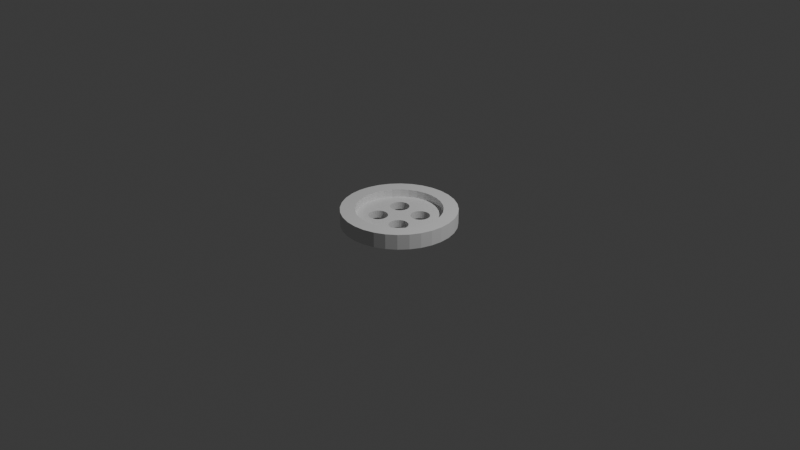 # Source: Ejercicio4_Boton5_.blend  (saved by Blender 4.0.36; exported with 4.5.12 LTS)
import bpy
from mathutils import Matrix  # noqa: F401  (used for matrix-valued properties, if any)

bpy.ops.wm.read_factory_settings(use_empty=True)
scene = bpy.context.scene
scene.name = 'Scene'

# ---- collections
col_collection = bpy.data.collections.new('Collection'); scene.collection.children.link(col_collection)

# ---- world
world_world = bpy.data.worlds.new('World'); scene.world = world_world
world_world.use_nodes = True; world_world.node_tree.nodes.clear()
_N = world_world.node_tree.nodes; _L = world_world.node_tree.links
n0 = _N.new('ShaderNodeOutputWorld'); n0.name = 'World Output'; n0.location = (300, 300)
n1 = _N.new('ShaderNodeBackground'); n1.name = 'Background'; n1.location = (10, 300)
n1.inputs[0].default_value = (0.05088, 0.05088, 0.05088, 1.0)
_L.new(n1.outputs[0], n0.inputs[0])
n0.is_active_output = True
world_world.color = (0.05088, 0.05088, 0.05088)
world_world.use_sun_shadow = False
world_world.sun_shadow_jitter_overblur = 0.0

# ---- cameras
cam_camera = bpy.data.cameras.new('Camera')
cam_camera.clip_end = 100.0
cam_camera.ortho_scale = 7.314

# ---- lights
light_light = bpy.data.lights.new('Light', 'POINT')
light_light.transmission_factor = 0.0
light_light.use_soft_falloff = False
light_light.energy = 1000.0
light_light.shadow_soft_size = 0.1
light_light.shadow_maximum_resolution = 0.006
light_light.use_absolute_resolution = True

# ---- meshes
me_cylinder = bpy.data.meshes.new('Cylinder')
me_cylinder.from_pydata([(0.0, 1.0, -1.0), (0.0, 1.0, 1.0), (0.0, 1.0, 1.0), (0.0, 1.0, 3.0), (0.1951, 0.9808, -1.0), (0.1951, 0.9808, 1.0), (0.1951, 0.9808, 1.0), (0.1951, 0.9808, 3.0), (0.3827, 0.9239, -1.0), (0.3827, 0.9239, 1.0), (0.3827, 0.9239, 1.0), (0.3827, 0.9239, 3.0), (0.5556, 0.8315, -1.0), (0.5556, 0.8315, 1.0), (0.5556, 0.8315, 1.0), (0.5556, 0.8315, 3.0), (0.7071, 0.7071, -1.0), (0.7071, 0.7071, 1.0), (0.7071, 0.7071, 1.0), (0.7071, 0.7071, 3.0), (0.8315, 0.5556, -1.0), (0.8315, 0.5556, 1.0), (0.8315, 0.5556, 1.0), (0.8315, 0.5556, 3.0), (0.9239, 0.3827, -1.0), (0.9239, 0.3827, 1.0), (0.9239, 0.3827, 1.0), (0.9239, 0.3827, 3.0), (0.9808, 0.1951, -1.0), (0.9808, 0.1951, 1.0), (0.9808, 0.1951, 3.0), (0.9808, 0.1951, 1.0), (1.0, 0.0, 1.0), (1.0, 0.0, -1.0), (1.0, 0.0, 1.0), (1.0, 0.0, 3.0), (0.9808, -0.1951, 1.0), (0.9808, -0.1951, -1.0), (0.9808, -0.1951, 1.0), (0.9808, -0.1951, 3.0), (0.9239, -0.3827, -1.0), (0.9239, -0.3827, 1.0), (0.9239, -0.3827, 1.0), (0.9239, -0.3827, 3.0), (0.8315, -0.5556, -1.0), (0.8315, -0.5556, 1.0), (0.8315, -0.5556, 1.0), (0.8315, -0.5556, 3.0), (0.7071, -0.7071, 1.0), (0.7071, -0.7071, -1.0), (0.7071, -0.7071, 1.0), (0.7071, -0.7071, 3.0), (0.5556, -0.8315, -1.0), (0.5556, -0.8315, 1.0), (0.5556, -0.8315, 1.0), (0.5556, -0.8315, 3.0), (0.3827, -0.9239, -1.0), (0.3827, -0.9239, 1.0), (0.3827, -0.9239, 1.0), (0.3827, -0.9239, 3.0), (0.1951, -0.9808, -1.0), (0.1951, -0.9808, 1.0), (0.1951, -0.9808, 1.0), (0.1951, -0.9808, 3.0), (0.0, -1.0, -1.0), (0.0, -1.0, 1.0), (0.0, -1.0, 1.0), (0.0, -1.0, 3.0), (-0.1951, -0.9808, -1.0), (-0.1951, -0.9808, 1.0), (-0.1951, -0.9808, 1.0), (-0.1951, -0.9808, 3.0), (-0.3827, -0.9239, 1.0), (-0.3827, -0.9239, -1.0), (-0.3827, -0.9239, 1.0), (-0.3827, -0.9239, 3.0), (-0.5556, -0.8315, -1.0), (-0.5556, -0.8315, 1.0), (-0.5556, -0.8315, 1.0), (-0.5556, -0.8315, 3.0), (-0.7071, -0.7071, -1.0), (-0.7071, -0.7071, 1.0), (-0.7071, -0.7071, 1.0), (-0.7071, -0.7071, 3.0), (-0.8315, -0.5556, -1.0), (-0.8315, -0.5556, 1.0), (-0.8315, -0.5556, 1.0), (-0.8315, -0.5556, 3.0), (-0.9239, -0.3827, -1.0), (-0.9239, -0.3827, 1.0), (-0.9239, -0.3827, 1.0), (-0.9239, -0.3827, 3.0), (-0.9808, -0.1951, -1.0), (-0.9808, -0.1951, 1.0), (-0.9808, -0.1951, 1.0), (-0.9808, -0.1951, 3.0), (-1.0, 0.0, 1.0), (-1.0, 0.0, -1.0), (-1.0, 0.0, 1.0), (-1.0, 0.0, 3.0), (-0.9808, 0.1951, 1.0), (-0.9808, 0.1951, -1.0), (-0.9808, 0.1951, 1.0), (-0.9808, 0.1951, 3.0), (-0.9239, 0.3827, -1.0), (-0.9239, 0.3827, 1.0), (-0.9239, 0.3827, 1.0), (-0.9239, 0.3827, 3.0), (-0.8315, 0.5556, 1.0), (-0.8315, 0.5556, -1.0), (-0.8315, 0.5556, 3.0), (-0.8315, 0.5556, 1.0), (-0.7071, 0.7071, -1.0), (-0.7071, 0.7071, 1.0), (-0.7071, 0.7071, 3.0), (-0.7071, 0.7071, 1.0), (-0.5556, 0.8315, 1.0), (-0.5556, 0.8315, -1.0), (-0.5556, 0.8315, 1.0), (-0.5556, 0.8315, 3.0), (-0.3827, 0.9239, -1.0), (-0.3827, 0.9239, 1.0), (-0.3827, 0.9239, 1.0), (-0.3827, 0.9239, 3.0), (-0.1951, 0.9808, -1.0), (-0.1951, 0.9808, 1.0), (-0.1951, 0.9808, 1.0), (-0.1951, 0.9808, 3.0), (-0.4167, 0.6236, 3.0), (-0.1463, 0.7356, 3.0), (-0.287, 0.6929, 3.0), (-0.7356, -0.1463, 3.0), (-0.6236, -0.4167, 3.0), (-0.6929, -0.287, 3.0), (0.1463, -0.7356, 3.0), (0.4167, -0.6236, 3.0), (0.287, -0.6929, 3.0), (0.6236, 0.4167, 3.0), (0.7356, 0.1463, 3.0), (0.6929, 0.287, 3.0), (-0.75, 0.0, 3.0), (-0.7356, 0.1463, 3.0), (-0.6236, 0.4167, 3.0), (-0.6929, 0.287, 3.0), (-0.5303, 0.5303, 3.0), (-0.4167, -0.6236, 3.0), (0.287, 0.6929, 3.0), (0.1463, 0.7356, 3.0), (0.0, 0.75, 3.0), (-0.5303, -0.5303, 3.0), (-0.287, -0.6929, 3.0), (-0.1463, -0.7356, 3.0), (0.4167, 0.6236, 3.0), (0.0, -0.75, 3.0), (0.6236, -0.4167, 3.0), (0.5303, -0.5303, 3.0), (0.75, 0.0, 3.0), (0.6929, -0.287, 3.0), (0.7356, -0.1463, 3.0), (0.5303, 0.5303, 3.0), (0.287, 0.6929, 1.0), (0.5303, 0.5303, 1.0), (0.4167, 0.6236, 1.0), (0.5303, -0.5303, 1.0), (0.6929, -0.287, 1.0), (0.6236, -0.4167, 1.0), (-0.5303, -0.5303, 1.0), (-0.287, -0.6929, 1.0), (-0.4167, -0.6236, 1.0), (-0.6929, 0.287, 1.0), (-0.5303, 0.5303, 1.0), (-0.6236, 0.4167, 1.0), (-0.1463, 0.7356, 1.0), (0.0, 0.75, 1.0), (0.287, -0.6929, 1.0), (0.1463, 0.7356, 1.0), (0.6929, 0.287, 1.0), (0.6236, 0.4167, 1.0), (0.75, 0.0, 1.0), (0.7356, -0.1463, 1.0), (0.7356, 0.1463, 1.0), (0.4167, -0.6236, 1.0), (-0.75, 0.0, 1.0), (-0.7356, -0.1463, 1.0), (-0.7356, 0.1463, 1.0), (-0.6236, -0.4167, 1.0), (-0.6929, -0.287, 1.0), (-0.287, 0.6929, 1.0), (-0.4167, 0.6236, 1.0), (0.1463, -0.7356, 1.0), (-0.1463, -0.7356, 1.0), (0.0, -0.75, 1.0), (-0.4167, 0.25, 1.0), (-0.4135, 0.2175, 1.0), (-0.4135, 0.2825, 1.0), (-0.3886, 0.1574, 1.0), (-0.404, 0.3138, 1.0), (-0.404, 0.1862, 1.0), (-0.3886, 0.3426, 1.0), (-0.3426, 0.1114, 1.0), (-0.3679, 0.3679, 1.0), (-0.2825, 0.4135, 1.0), (-0.2825, 0.08654, 1.0), (-0.3138, 0.404, 1.0), (-0.3138, 0.09602, 1.0), (-0.3426, 0.3886, 1.0), (-0.3679, 0.1321, 1.0), (-0.2175, 0.08654, 1.0), (-0.2175, 0.4135, 1.0), (-0.1574, 0.1114, 1.0), (-0.1574, 0.3886, 1.0), (-0.1862, 0.09602, 1.0), (-0.1862, 0.404, 1.0), (-0.1114, 0.1574, 1.0), (-0.1114, 0.3426, 1.0), (-0.08333, 0.25, 1.0), (-0.08654, 0.2825, 1.0), (-0.08654, 0.2175, 1.0), (-0.09602, 0.3138, 1.0), (-0.09602, 0.1862, 1.0), (-0.1321, 0.3679, 1.0), (-0.1321, 0.1321, 1.0), (-0.25, 0.08333, 1.0), (-0.25, 0.4167, 1.0), (-0.1574, 0.3886, -1.0), (-0.1114, 0.3426, -1.0), (-0.1321, 0.3679, -1.0), (-0.08333, 0.25, -1.0), (-0.08654, 0.2175, -1.0), (-0.08654, 0.2825, -1.0), (-0.09602, 0.3138, -1.0), (-0.4167, 0.25, -1.0), (-0.4135, 0.2175, -1.0), (-0.4135, 0.2825, -1.0), (-0.404, 0.1862, -1.0), (-0.3886, 0.1574, -1.0), (-0.404, 0.3138, -1.0), (-0.3679, 0.1321, -1.0), (-0.3679, 0.3679, -1.0), (-0.3138, 0.404, -1.0), (-0.3426, 0.1114, -1.0), (-0.3426, 0.3886, -1.0), (-0.3138, 0.09602, -1.0), (-0.3886, 0.3426, -1.0), (-0.2825, 0.08654, -1.0), (-0.2175, 0.08654, -1.0), (-0.2175, 0.4135, -1.0), (-0.25, 0.08333, -1.0), (-0.25, 0.4167, -1.0), (-0.1574, 0.1114, -1.0), (-0.1114, 0.1574, -1.0), (-0.09602, 0.1862, -1.0), (-0.1321, 0.1321, -1.0), (-0.1862, 0.09602, -1.0), (-0.1862, 0.404, -1.0), (-0.2825, 0.4135, -1.0), (0.2825, -0.4135, 1.0), (0.3138, -0.404, 1.0), (0.08333, -0.25, 1.0), (0.08654, -0.2825, 1.0), (0.08654, -0.2175, 1.0), (0.1114, -0.3426, 1.0), (0.09602, -0.1862, 1.0), (0.09602, -0.3138, 1.0), (0.1114, -0.1574, 1.0), (0.1574, -0.3886, 1.0), (0.1321, -0.1321, 1.0), (0.2175, -0.4135, 1.0), (0.1862, -0.09602, 1.0), (0.1862, -0.404, 1.0), (0.1574, -0.1114, 1.0), (0.1321, -0.3679, 1.0), (0.2175, -0.08654, 1.0), (0.2825, -0.08654, 1.0), (0.25, -0.08333, 1.0), (0.3426, -0.3886, 1.0), (0.3426, -0.1114, 1.0), (0.3138, -0.09602, 1.0), (0.3886, -0.3426, 1.0), (0.3886, -0.1574, 1.0), (0.4167, -0.25, 1.0), (0.4135, -0.2825, 1.0), (0.4135, -0.2175, 1.0), (0.404, -0.3138, 1.0), (0.404, -0.1862, 1.0), (0.3679, -0.3679, 1.0), (0.3679, -0.1321, 1.0), (0.25, -0.4167, 1.0), (0.08333, -0.25, -1.0), (0.08654, -0.2825, -1.0), (0.08654, -0.2175, -1.0), (0.1114, -0.3426, -1.0), (0.1114, -0.1574, -1.0), (0.09602, -0.3138, -1.0), (0.09602, -0.1862, -1.0), (0.1574, -0.3886, -1.0), (0.1574, -0.1114, -1.0), (0.1862, -0.09602, -1.0), (0.2175, -0.4135, -1.0), (0.2175, -0.08654, -1.0), (0.1862, -0.404, -1.0), (0.1321, -0.1321, -1.0), (0.1321, -0.3679, -1.0), (0.2825, -0.4135, -1.0), (0.2825, -0.08654, -1.0), (0.3426, -0.3886, -1.0), (0.3426, -0.1114, -1.0), (0.3138, -0.404, -1.0), (0.3138, -0.09602, -1.0), (0.3886, -0.3426, -1.0), (0.3886, -0.1574, -1.0), (0.4167, -0.25, -1.0), (0.4135, -0.2175, -1.0), (0.4135, -0.2825, -1.0), (0.404, -0.1862, -1.0), (0.404, -0.3138, -1.0), (0.3679, -0.1321, -1.0), (0.3679, -0.3679, -1.0), (0.25, -0.4167, -1.0), (0.25, -0.08333, -1.0), (-0.4135, -0.2825, 1.0), (-0.4167, -0.25, 1.0), (-0.404, -0.3138, 1.0), (-0.4135, -0.2175, 1.0), (-0.404, -0.1862, 1.0), (-0.3886, -0.3426, 1.0), (-0.3886, -0.1574, 1.0), (-0.3679, -0.3679, 1.0), (-0.3679, -0.1321, 1.0), (-0.3426, -0.3886, 1.0), (-0.3426, -0.1114, 1.0), (-0.3138, -0.404, 1.0), (-0.2825, -0.4135, 1.0), (-0.2825, -0.08654, 1.0), (-0.2975, -0.09109, 1.0), (-0.2175, -0.4135, 1.0), (-0.25, -0.4167, 1.0), (-0.25, -0.08333, 1.0), (-0.3138, -0.09602, 1.0), (-0.2175, -0.08654, 1.0), (-0.1862, -0.09602, 1.0), (-0.1321, -0.3679, 1.0), (-0.1321, -0.1321, 1.0), (-0.1574, -0.3886, 1.0), (-0.1574, -0.1114, 1.0), (-0.09602, -0.3138, 1.0), (-0.09147, -0.2988, 1.0), (-0.08333, -0.25, 1.0), (-0.08654, -0.2825, 1.0), (-0.08654, -0.2175, 1.0), (-0.1114, -0.3426, 1.0), (-0.09602, -0.1862, 1.0), (-0.1114, -0.1574, 1.0), (-0.1862, -0.404, 1.0), (-0.4167, -0.25, -1.0), (-0.4135, -0.2825, -1.0), (-0.4135, -0.2175, -1.0), (-0.404, -0.3138, -1.0), (-0.404, -0.1862, -1.0), (-0.3886, -0.3426, -1.0), (-0.3679, -0.3679, -1.0), (-0.3679, -0.1321, -1.0), (-0.3426, -0.1114, -1.0), (-0.2825, -0.08654, -1.0), (-0.3138, -0.09602, -1.0), (-0.3886, -0.1574, -1.0), (-0.1862, -0.09602, -1.0), (-0.2175, -0.08654, -1.0), (-0.1321, -0.3679, -1.0), (-0.1321, -0.1321, -1.0), (-0.1574, -0.1114, -1.0), (-0.09602, -0.1862, -1.0), (-0.08333, -0.25, -1.0), (-0.08654, -0.2825, -1.0), (-0.09109, -0.2975, -1.0), (-0.08654, -0.2175, -1.0), (-0.1114, -0.3426, -1.0), (-0.09602, -0.3138, -1.0), (-0.1114, -0.1574, -1.0), (-0.25, -0.08333, -1.0), (-0.3426, -0.3886, -1.0), (-0.2825, -0.4135, -1.0), (-0.3138, -0.404, -1.0), (-0.2175, -0.4135, -1.0), (-0.1574, -0.3886, -1.0), (-0.1862, -0.404, -1.0), (-0.25, -0.4167, -1.0), (0.1862, 0.404, 1.0), (0.1574, 0.3886, 1.0), (0.25, 0.4167, 1.0), (0.2825, 0.4135, 1.0), (0.2175, 0.4135, 1.0), (0.1114, 0.3426, 1.0), (0.1321, 0.3679, 1.0), (0.3138, 0.404, 1.0), (0.08333, 0.25, 1.0), (0.08451, 0.238, 1.0), (0.08654, 0.2825, 1.0), (0.085, 0.2669, 1.0), (0.09602, 0.3138, 1.0), (0.3679, 0.3679, 1.0), (0.3426, 0.3886, 1.0), (0.404, 0.1862, 1.0), (0.4167, 0.25, 1.0), (0.4135, 0.2175, 1.0), (0.4135, 0.2825, 1.0), (0.404, 0.3138, 1.0), (0.3886, 0.3426, 1.0), (0.08654, 0.2175, 1.0), (0.3886, 0.1574, 1.0), (0.09602, 0.1862, 1.0), (0.3679, 0.1321, 1.0), (0.1114, 0.1574, 1.0), (0.1321, 0.1321, 1.0), (0.3426, 0.1114, 1.0), (0.1574, 0.1114, 1.0), (0.2175, 0.08654, 1.0), (0.1862, 0.09602, 1.0), (0.2825, 0.08654, 1.0), (0.3138, 0.09602, 1.0), (0.25, 0.08333, 1.0), (0.1321, 0.3679, -1.0), (0.1574, 0.3886, -1.0), (0.1862, 0.404, -1.0), (0.2175, 0.4135, -1.0), (0.25, 0.4167, -1.0), (0.3138, 0.09602, -1.0), (0.3138, 0.404, -1.0), (0.2825, 0.08654, -1.0), (0.2825, 0.4135, -1.0), (0.3886, 0.3426, -1.0), (0.3679, 0.1321, -1.0), (0.3679, 0.3679, -1.0), (0.404, 0.1862, -1.0), (0.4167, 0.25, -1.0), (0.4135, 0.2175, -1.0), (0.4135, 0.2825, -1.0), (0.404, 0.3138, -1.0), (0.3426, 0.1114, -1.0), (0.3886, 0.1574, -1.0), (0.3426, 0.3886, -1.0), (0.2644, 0.08475, -1.0), (0.08654, 0.2175, -1.0), (0.08333, 0.25, -1.0), (0.08654, 0.2825, -1.0), (0.09602, 0.1862, -1.0), (0.09602, 0.3138, -1.0), (0.09109, 0.2975, -1.0), (0.1114, 0.1574, -1.0), (0.1321, 0.1321, -1.0), (0.1862, 0.09602, -1.0), (0.25, 0.08333, -1.0), (0.2175, 0.08654, -1.0), (0.1574, 0.1114, -1.0), (0.1114, 0.3426, -1.0)], [], [(0, 2, 6, 4), (4, 6, 10, 8), (8, 10, 14, 12), (12, 14, 18, 16), (16, 18, 22, 20), (20, 22, 26, 24), (24, 26, 31, 28), (28, 31, 34, 33), (33, 34, 38, 37), (37, 38, 42, 40), (40, 42, 46, 44), (44, 46, 50, 49), (49, 50, 54, 52), (52, 54, 58, 56), (56, 58, 62, 60), (60, 62, 66, 64), (64, 66, 70, 68), (68, 70, 74, 73), (73, 74, 78, 76), (76, 78, 82, 80), (80, 82, 86, 84), (84, 86, 90, 88), (88, 90, 94, 92), (92, 94, 98, 97), (97, 98, 102, 101), (101, 102, 106, 104), (104, 106, 111, 109), (109, 111, 115, 112), (112, 115, 118, 117), (117, 118, 122, 120), (126, 122, 118, 115, 200, 205, 203, 201, 223, 208, 212, 210, 220, 214, 218, 18, 14, 10, 6, 2), (216, 215, 396, 395, 398), (396, 215, 217, 219, 213, 221, 266, 270, 268, 272, 274, 273, 277, 276, 286, 279, 284, 282, 280, 38, 34, 31, 26, 22, 18, 218, 216, 398, 397, 399, 392, 393, 388, 387, 391, 389, 390, 394, 401, 400, 407, 406, 405, 403, 404, 402, 409, 411, 414, 419, 418, 420, 416, 417, 415, 413, 412, 410, 408), (338, 334, 206, 195, 197, 193, 192, 194, 196, 198, 200, 115, 111, 106, 102, 98, 94, 90, 86, 82, 78, 74, 70, 66, 62, 58, 54, 50, 46, 42, 38, 280, 281, 283, 278, 285, 275, 257, 256, 287, 267, 269, 265, 271, 346, 345, 350, 341, 343, 353, 335, 336, 332, 331, 329, 327, 325, 322, 320, 321, 323, 324, 326, 328, 330), (346, 271, 261, 263, 259, 258, 260, 262, 264, 266, 221, 209, 211, 207, 222, 202, 204, 199, 206, 334, 333, 337, 339, 340, 344, 342, 352, 351, 349, 347, 348), (120, 122, 126, 124), (124, 126, 2, 0), (379, 363, 240, 242, 244, 247, 245, 253, 249, 252, 250, 251, 228, 227, 229, 230, 225, 226, 447, 444, 443, 442, 445, 448, 449, 453, 450, 452, 451, 441, 316, 306, 308, 304, 319, 299, 297, 296, 301, 292, 294, 290, 288, 289, 293, 291, 302, 374, 373, 372, 375, 371, 378, 369, 370, 366, 367), (447, 226, 224, 254, 246, 248, 255, 120, 124, 0, 4, 8, 12, 16, 20, 24, 28, 33, 37, 311, 312, 314, 310, 316, 441, 428, 426, 438, 431, 439, 433, 435, 434, 436, 437, 430, 432, 440, 427, 429, 425, 424, 423, 422, 421, 454, 446), (374, 302, 295, 68, 73, 76, 80, 84, 88, 237, 240, 363, 364, 362, 361, 365, 358, 356, 354, 355, 357, 359, 360, 380, 382, 381, 386, 383, 385, 384, 368, 376, 377), (313, 311, 37, 40, 44, 49, 52, 56, 60, 64, 68, 295, 300, 298, 318, 303, 307, 305, 317, 309, 315), (235, 237, 88, 92, 97, 101, 104, 109, 112, 117, 120, 255, 239, 241, 238, 243, 236, 233, 231, 232, 234), (1, 3, 7, 5), (5, 7, 11, 9), (9, 11, 15, 13), (13, 15, 19, 17), (17, 19, 23, 21), (21, 23, 27, 25), (25, 27, 30, 29), (29, 30, 35, 32), (32, 35, 39, 36), (36, 39, 43, 41), (41, 43, 47, 45), (45, 47, 51, 48), (48, 51, 55, 53), (53, 55, 59, 57), (57, 59, 63, 61), (61, 63, 67, 65), (65, 67, 71, 69), (69, 71, 75, 72), (72, 75, 79, 77), (77, 79, 83, 81), (81, 83, 87, 85), (85, 87, 91, 89), (89, 91, 95, 93), (93, 95, 99, 96), (96, 99, 103, 100), (100, 103, 107, 105), (105, 107, 110, 108), (108, 110, 114, 113), (113, 114, 119, 116), (116, 119, 123, 121), (147, 146, 11, 7, 3, 127, 123, 119, 114, 110, 107, 103, 99, 95, 91, 87, 83, 79, 75, 71, 67, 63, 59, 55, 51, 47, 43, 157, 154, 155, 135, 136, 134, 153, 151, 150, 145, 149, 132, 133, 131, 140, 141, 143, 142, 144, 128, 130, 129, 148), (158, 157, 43, 39, 35, 30, 27, 23, 19, 15, 11, 146, 152, 159, 137, 139, 138, 156), (121, 123, 127, 125), (125, 127, 3, 1), (182, 183, 93, 96, 100, 105, 108, 113, 116, 121, 125, 1, 5, 9, 13, 17, 21, 25, 29, 32, 36, 41, 45, 48, 53, 57, 61, 189, 174, 181, 163, 165, 164, 179, 178, 180, 176, 177, 161, 162, 160, 175, 173, 172, 187, 188, 170, 171, 169, 184), (191, 189, 61, 65, 69, 72, 77, 81, 85, 89, 93, 183, 186, 185, 166, 168, 167, 190), (175, 147, 148, 173), (160, 146, 147, 175), (162, 152, 146, 160), (161, 159, 152, 162), (137, 159, 161, 177), (139, 137, 177, 176), (138, 139, 176, 180), (156, 138, 180, 178), (158, 156, 178, 179), (157, 158, 179, 164), (154, 157, 164, 165), (155, 154, 165, 163), (135, 155, 163, 181), (136, 135, 181, 174), (134, 136, 174, 189), (153, 134, 189, 191), (151, 153, 191, 190), (150, 151, 190, 167), (145, 150, 167, 168), (149, 145, 168, 166), (185, 132, 149, 166), (186, 133, 132, 185), (183, 131, 133, 186), (182, 140, 131, 183), (184, 141, 140, 182), (169, 143, 141, 184), (171, 142, 143, 169), (170, 144, 142, 171), (188, 128, 144, 170), (187, 130, 128, 188), (172, 129, 130, 187), (173, 148, 129, 172), (246, 208, 223, 248), (254, 212, 208, 246), (224, 210, 212, 254), (226, 220, 210, 224), (214, 220, 226, 225), (218, 214, 225, 230), (216, 218, 230, 229), (215, 216, 229, 227), (217, 215, 227, 228), (219, 217, 228, 251), (213, 219, 251, 250), (221, 213, 250, 252), (209, 221, 252, 249), (211, 209, 249, 253), (207, 211, 253, 245), (222, 207, 245, 247), (202, 222, 247, 244), (204, 202, 244, 242), (199, 204, 242, 240), (206, 199, 240, 237), (235, 195, 206, 237), (234, 197, 195, 235), (232, 193, 197, 234), (231, 192, 193, 232), (233, 194, 192, 231), (236, 196, 194, 233), (243, 198, 196, 236), (238, 200, 198, 243), (241, 205, 200, 238), (239, 203, 205, 241), (255, 201, 203, 239), (248, 223, 201, 255), (304, 273, 274, 319), (308, 277, 273, 304), (306, 276, 277, 308), (316, 286, 276, 306), (279, 286, 316, 310), (284, 279, 310, 314), (282, 284, 314, 312), (280, 282, 312, 311), (281, 280, 311, 313), (283, 281, 313, 315), (278, 283, 315, 309), (285, 278, 309, 317), (275, 285, 317, 305), (257, 275, 305, 307), (256, 257, 307, 303), (287, 256, 303, 318), (267, 287, 318, 298), (269, 267, 298, 300), (265, 269, 300, 295), (271, 265, 295, 302), (291, 261, 271, 302), (293, 263, 261, 291), (289, 259, 263, 293), (288, 258, 259, 289), (290, 260, 258, 288), (294, 262, 260, 290), (292, 264, 262, 294), (301, 266, 264, 292), (296, 270, 266, 301), (297, 268, 270, 296), (299, 272, 268, 297), (319, 274, 272, 299), (367, 339, 337, 379), (366, 340, 339, 367), (370, 344, 340, 366), (369, 342, 344, 370), (352, 342, 369, 378), (351, 352, 378, 371), (349, 351, 371, 375), (347, 349, 375, 372), (348, 347, 372, 373), (377, 345, 346, 348, 373, 374), (350, 345, 377, 376), (341, 350, 376, 368), (343, 341, 368, 384), (353, 343, 384, 385), (335, 353, 385, 383), (336, 335, 383, 386), (332, 336, 386, 381), (331, 332, 381, 382), (329, 331, 382, 380), (327, 329, 380, 360), (359, 325, 327, 360), (357, 322, 325, 359), (355, 320, 322, 357), (354, 321, 320, 355), (356, 323, 321, 354), (358, 324, 323, 356), (365, 326, 324, 358), (361, 328, 326, 365), (362, 330, 328, 361), (364, 338, 330, 362), (364, 363, 333, 334, 338), (379, 337, 333, 363), (429, 390, 389, 425), (427, 394, 390, 429), (440, 401, 394, 427), (432, 400, 401, 440), (407, 400, 432, 430), (406, 407, 430, 437), (405, 406, 437, 436), (403, 405, 436, 434), (404, 403, 434, 435), (402, 404, 435, 433), (409, 402, 433, 439), (411, 409, 439, 431), (414, 411, 431, 438), (419, 414, 438, 426), (418, 419, 426, 428), (451, 420, 418, 428, 441), (416, 420, 451, 452), (417, 416, 452, 450), (415, 417, 450, 453), (413, 415, 453, 449), (448, 412, 413, 449), (445, 410, 412, 448), (442, 408, 410, 445), (443, 395, 396, 408, 442), (444, 397, 398, 395, 443), (446, 399, 397, 444, 447), (454, 392, 399, 446), (421, 393, 392, 454), (422, 388, 393, 421), (423, 387, 388, 422), (424, 391, 387, 423), (425, 389, 391, 424)])
me_cylinder.polygons.foreach_set('material_index', [0, 0, 0, 0, 0, 0, 0, 0, 0, 0, 0, 0, 0, 0, 0, 0, 0, 0, 0, 0, 0, 0, 0, 0, 0, 0, 0, 0, 0, 0, 0, 0, 0, 0, 0, 0, 0, 0, 0, 0, 0, 0, 1, 1, 1, 1, 1, 1, 1, 1, 1, 1, 1, 1, 1, 1, 1, 1, 1, 1, 1, 1, 1, 1, 1, 1, 1, 1, 1, 1, 1, 1, 1, 1, 1, 1, 1, 1, 1, 1, 1, 1, 1, 1, 1, 1, 1, 1, 1, 1, 1, 1, 1, 1, 1, 1, 1, 1, 1, 1, 1, 1, 1, 1, 1, 1, 1, 1, 1, 1, 0, 0, 0, 0, 0, 0, 0, 0, 0, 0, 0, 0, 0, 0, 0, 0, 0, 0, 0, 0, 0, 0, 0, 0, 0, 0, 0, 0, 0, 0, 0, 0, 0, 0, 0, 0, 0, 0, 0, 0, 0, 0, 0, 0, 0, 0, 0, 0, 0, 0, 0, 0, 0, 0, 0, 0, 0, 0, 0, 0, 0, 0, 0, 0, 0, 0, 0, 0, 0, 0, 0, 0, 0, 0, 0, 0, 0, 0, 0, 0, 0, 0, 0, 0, 0, 0, 0, 0, 0, 0, 0, 0, 0, 0, 0, 0, 0, 0, 0, 0, 0, 0, 0, 0, 0, 0, 0, 0, 0, 0, 0, 0, 0, 0, 0, 0, 0, 0, 0, 0, 0, 0, 0, 0, 0, 0, 0, 0])
_uv = me_cylinder.uv_layers.new(name='UVMap')
_uv.uv.foreach_set('vector', [1.0, 0.5, 1.0, 1.0, 0.9688, 1.0, 0.9688, 0.5, 0.9688, 0.5, 0.9688, 1.0, 0.9375, 1.0, 0.9375, 0.5, 0.9375, 0.5, 0.9375, 1.0, 0.9062, 1.0, 0.9062, 0.5, 0.9062, 0.5, 0.9062, 1.0, 0.875, 1.0, 0.875, 0.5, 0.875, 0.5, 0.875, 1.0, 0.8438, 1.0, 0.8438, 0.5, 0.8438, 0.5, 0.8438, 1.0, 0.8125, 1.0, 0.8125, 0.5, 0.8125, 0.5, 0.8125, 1.0, 0.7812, 1.0, 0.7812, 0.5, 0.7812, 0.5, 0.7812, 1.0, 0.75, 1.0, 0.75, 0.5, 0.75, 0.5, 0.75, 1.0, 0.7188, 1.0, 0.7188, 0.5, 0.7188, 0.5, 0.7188, 1.0, 0.6875, 1.0, 0.6875, 0.5, 0.6875, 0.5, 0.6875, 1.0, 0.6562, 1.0, 0.6562, 0.5, 0.6562, 0.5, 0.6562, 1.0, 0.625, 1.0, 0.625, 0.5, 0.625, 0.5, 0.625, 1.0, 0.5938, 1.0, 0.5938, 0.5, 0.5938, 0.5, 0.5938, 1.0, 0.5625, 1.0, 0.5625, 0.5, 0.5625, 0.5, 0.5625, 1.0, 0.5312, 1.0, 0.5312, 0.5, 0.5312, 0.5, 0.5312, 1.0, 0.5, 1.0, 0.5, 0.5, 0.5, 0.5, 0.5, 1.0, 0.4688, 1.0, 0.4688, 0.5, 0.4688, 0.5, 0.4688, 1.0, 0.4375, 1.0, 0.4375, 0.5, 0.4375, 0.5, 0.4375, 1.0, 0.4062, 1.0, 0.4062, 0.5, 0.4062, 0.5, 0.4062, 1.0, 0.375, 1.0, 0.375, 0.5, 0.375, 0.5, 0.375, 1.0, 0.3438, 1.0, 0.3438, 0.5, 0.3438, 0.5, 0.3438, 1.0, 0.3125, 1.0, 0.3125, 0.5, 0.3125, 0.5, 0.3125, 1.0, 0.2812, 1.0, 0.2812, 0.5, 0.2812, 0.5, 0.2812, 1.0, 0.25, 1.0, 0.25, 0.5, 0.25, 0.5, 0.25, 1.0, 0.2188, 1.0, 0.2188, 0.5, 0.2188, 0.5, 0.2188, 1.0, 0.1875, 1.0, 0.1875, 0.5, 0.1875, 0.5, 0.1875, 1.0, 0.1562, 1.0, 0.1562, 0.5, 0.1562, 0.5, 0.1562, 1.0, 0.125, 1.0, 0.125, 0.5, 0.125, 0.5, 0.125, 1.0, 0.09375, 1.0, 0.09375, 0.5, 0.09375, 0.5, 0.09375, 1.0, 0.0625, 1.0, 0.0625, 0.5, 0.2032, 0.4854, 0.1582, 0.4717, 0.1167, 0.4496, 0.08029, 0.4197, 0.1617, 0.3383, 0.1678, 0.3433, 0.1747, 0.347, 0.1822, 0.3492, 0.19, 0.35, 0.1978, 0.3492, 0.2053, 0.347, 0.2122, 0.3433, 0.2183, 0.3383, 0.2233, 0.3322, 0.227, 0.3253, 0.4197, 0.4197, 0.3833, 0.4496, 0.3418, 0.4717, 0.2968, 0.4854, 0.25, 0.49, 0.2292, 0.3178, 0.23, 0.31, 0.2703, 0.3071, 0.27, 0.31, 0.2704, 0.3141, 0.2703, 0.3071, 0.23, 0.31, 0.2292, 0.3022, 0.227, 0.2947, 0.2233, 0.2878, 0.2183, 0.2817, 0.2817, 0.2183, 0.2878, 0.2233, 0.2947, 0.227, 0.3022, 0.2292, 0.31, 0.23, 0.3178, 0.2292, 0.3253, 0.227, 0.3322, 0.2233, 0.3383, 0.2183, 0.3433, 0.2122, 0.347, 0.2053, 0.3492, 0.1978, 0.35, 0.19, 0.4854, 0.2032, 0.49, 0.25, 0.4854, 0.2968, 0.4717, 0.3418, 0.4496, 0.3833, 0.4197, 0.4197, 0.227, 0.3253, 0.2292, 0.3178, 0.2704, 0.3141, 0.2708, 0.3178, 0.273, 0.3253, 0.2767, 0.3322, 0.2817, 0.3383, 0.2878, 0.3433, 0.2947, 0.347, 0.3022, 0.3492, 0.31, 0.35, 0.3178, 0.3492, 0.3253, 0.347, 0.3322, 0.3433, 0.3383, 0.3383, 0.3433, 0.3322, 0.347, 0.3253, 0.3492, 0.3178, 0.35, 0.31, 0.3492, 0.3022, 0.347, 0.2947, 0.3433, 0.2878, 0.3383, 0.2817, 0.3322, 0.2767, 0.3253, 0.273, 0.3178, 0.2708, 0.31, 0.27, 0.3022, 0.2708, 0.2947, 0.273, 0.2878, 0.2767, 0.2817, 0.2817, 0.2767, 0.2878, 0.273, 0.2947, 0.2708, 0.3022, 0.1747, 0.227, 0.1786, 0.2281, 0.1617, 0.2817, 0.1567, 0.2878, 0.153, 0.2947, 0.1508, 0.3022, 0.15, 0.31, 0.1508, 0.3178, 0.153, 0.3253, 0.1567, 0.3322, 0.1617, 0.3383, 0.08029, 0.4197, 0.05045, 0.3833, 0.02827, 0.3418, 0.01461, 0.2968, 0.01, 0.25, 0.01461, 0.2032, 0.02827, 0.1582, 0.05045, 0.1167, 0.08029, 0.08029, 0.1167, 0.05045, 0.1582, 0.02827, 0.2032, 0.01461, 0.25, 0.01, 0.2968, 0.01461, 0.3418, 0.02827, 0.3833, 0.05045, 0.4197, 0.08029, 0.4496, 0.1167, 0.4717, 0.1582, 0.4854, 0.2032, 0.35, 0.19, 0.3492, 0.1822, 0.347, 0.1747, 0.3433, 0.1678, 0.3383, 0.1617, 0.3322, 0.1567, 0.3253, 0.153, 0.3178, 0.1508, 0.31, 0.15, 0.3022, 0.1508, 0.2947, 0.153, 0.2878, 0.1567, 0.2817, 0.1617, 0.228, 0.1783, 0.227, 0.1747, 0.2233, 0.1678, 0.2183, 0.1617, 0.2122, 0.1567, 0.2053, 0.153, 0.1978, 0.1508, 0.19, 0.15, 0.1822, 0.1508, 0.1747, 0.153, 0.1678, 0.1567, 0.1617, 0.1617, 0.1567, 0.1678, 0.153, 0.1747, 0.1508, 0.1822, 0.15, 0.19, 0.1508, 0.1978, 0.153, 0.2053, 0.1567, 0.2122, 0.1617, 0.2183, 0.1678, 0.2233, 0.228, 0.1783, 0.2817, 0.1617, 0.2767, 0.1678, 0.273, 0.1747, 0.2708, 0.1822, 0.27, 0.19, 0.2708, 0.1978, 0.273, 0.2053, 0.2767, 0.2122, 0.2817, 0.2183, 0.2183, 0.2817, 0.2122, 0.2767, 0.2053, 0.273, 0.1978, 0.2708, 0.19, 0.27, 0.1822, 0.2708, 0.1747, 0.273, 0.1678, 0.2767, 0.1617, 0.2817, 0.1786, 0.2281, 0.1822, 0.2292, 0.19, 0.23, 0.1978, 0.2292, 0.2053, 0.227, 0.2122, 0.2233, 0.2183, 0.2183, 0.2233, 0.2122, 0.227, 0.2053, 0.2292, 0.1978, 0.23, 0.19, 0.2292, 0.1822, 0.0625, 0.5, 0.0625, 1.0, 0.03125, 1.0, 0.03125, 0.5, 0.03125, 0.5, 0.03125, 1.0, 0.0, 1.0, 0.0, 0.5, 0.69, 0.23, 0.6822, 0.2292, 0.6678, 0.2767, 0.6747, 0.273, 0.6822, 0.2708, 0.69, 0.27, 0.6978, 0.2708, 0.7053, 0.273, 0.7122, 0.2767, 0.7183, 0.2817, 0.7233, 0.2878, 0.727, 0.2947, 0.7292, 0.3022, 0.73, 0.31, 0.7292, 0.3178, 0.727, 0.3253, 0.7233, 0.3322, 0.7183, 0.3383, 0.7719, 0.3214, 0.7708, 0.3178, 0.77, 0.31, 0.7708, 0.3022, 0.773, 0.2947, 0.7767, 0.2878, 0.7817, 0.2817, 0.7878, 0.2767, 0.7947, 0.273, 0.8022, 0.2708, 0.81, 0.27, 0.8135, 0.2703, 0.8383, 0.2183, 0.8322, 0.2233, 0.8253, 0.227, 0.8178, 0.2292, 0.81, 0.23, 0.8022, 0.2292, 0.7947, 0.227, 0.7878, 0.2233, 0.7817, 0.2183, 0.7767, 0.2122, 0.773, 0.2053, 0.7708, 0.1978, 0.77, 0.19, 0.7708, 0.1822, 0.773, 0.1747, 0.7767, 0.1678, 0.7817, 0.1617, 0.7281, 0.1786, 0.7292, 0.1822, 0.73, 0.19, 0.7292, 0.1978, 0.727, 0.2053, 0.7233, 0.2122, 0.7183, 0.2183, 0.7122, 0.2233, 0.7053, 0.227, 0.6978, 0.2292, 0.7719, 0.3214, 0.7183, 0.3383, 0.7122, 0.3433, 0.7053, 0.347, 0.6978, 0.3492, 0.69, 0.35, 0.6822, 0.3492, 0.6582, 0.4717, 0.7032, 0.4854, 0.75, 0.49, 0.7968, 0.4854, 0.8418, 0.4717, 0.8833, 0.4496, 0.9197, 0.4197, 0.9496, 0.3833, 0.9717, 0.3418, 0.9854, 0.2968, 0.99, 0.25, 0.9854, 0.2032, 0.85, 0.19, 0.8492, 0.1978, 0.847, 0.2053, 0.8433, 0.2122, 0.8383, 0.2183, 0.8135, 0.2703, 0.8178, 0.2708, 0.8253, 0.273, 0.8322, 0.2767, 0.8383, 0.2817, 0.8433, 0.2878, 0.847, 0.2947, 0.8492, 0.3022, 0.85, 0.31, 0.8492, 0.3178, 0.847, 0.3253, 0.8433, 0.3322, 0.8383, 0.3383, 0.8322, 0.3433, 0.8253, 0.347, 0.8178, 0.3492, 0.81, 0.35, 0.8022, 0.3492, 0.7947, 0.347, 0.7878, 0.3433, 0.7817, 0.3383, 0.7767, 0.3322, 0.773, 0.3253, 0.7281, 0.1786, 0.7817, 0.1617, 0.7878, 0.1567, 0.7032, 0.01461, 0.6582, 0.02827, 0.6167, 0.05045, 0.5803, 0.08029, 0.5504, 0.1167, 0.5283, 0.1582, 0.6617, 0.2817, 0.6678, 0.2767, 0.6822, 0.2292, 0.6747, 0.227, 0.6678, 0.2233, 0.6617, 0.2183, 0.6567, 0.2122, 0.653, 0.2053, 0.6508, 0.1978, 0.65, 0.19, 0.6508, 0.1822, 0.653, 0.1747, 0.6567, 0.1678, 0.6617, 0.1617, 0.6678, 0.1567, 0.6747, 0.153, 0.6822, 0.1508, 0.69, 0.15, 0.6978, 0.1508, 0.7053, 0.153, 0.7122, 0.1567, 0.7183, 0.1617, 0.7233, 0.1678, 0.727, 0.1747, 0.8492, 0.1822, 0.85, 0.19, 0.9854, 0.2032, 0.9717, 0.1582, 0.9496, 0.1167, 0.9197, 0.08029, 0.8833, 0.05045, 0.8418, 0.02827, 0.7968, 0.01461, 0.75, 0.01, 0.7032, 0.01461, 0.7878, 0.1567, 0.7947, 0.153, 0.8022, 0.1508, 0.81, 0.15, 0.8178, 0.1508, 0.8253, 0.153, 0.8322, 0.1567, 0.8383, 0.1617, 0.8433, 0.1678, 0.847, 0.1747, 0.6567, 0.2878, 0.6617, 0.2817, 0.5283, 0.1582, 0.5146, 0.2032, 0.51, 0.25, 0.5146, 0.2968, 0.5283, 0.3418, 0.5504, 0.3833, 0.5803, 0.4197, 0.6167, 0.4496, 0.6582, 0.4717, 0.6822, 0.3492, 0.6747, 0.347, 0.6678, 0.3433, 0.6617, 0.3383, 0.6567, 0.3322, 0.653, 0.3253, 0.6508, 0.3178, 0.65, 0.31, 0.6508, 0.3022, 0.653, 0.2947, 1.0, 0.5, 1.0, 1.0, 0.9688, 1.0, 0.9688, 0.5, 0.9688, 0.5, 0.9688, 1.0, 0.9375, 1.0, 0.9375, 0.5, 0.9375, 0.5, 0.9375, 1.0, 0.9062, 1.0, 0.9062, 0.5, 0.9062, 0.5, 0.9062, 1.0, 0.875, 1.0, 0.875, 0.5, 0.875, 0.5, 0.875, 1.0, 0.8438, 1.0, 0.8438, 0.5, 0.8438, 0.5, 0.8438, 1.0, 0.8125, 1.0, 0.8125, 0.5, 0.8125, 0.5, 0.8125, 1.0, 0.7812, 1.0, 0.7812, 0.5, 0.7812, 0.5, 0.7812, 1.0, 0.75, 1.0, 0.75, 0.5, 0.75, 0.5, 0.75, 1.0, 0.7188, 1.0, 0.7188, 0.5, 0.7188, 0.5, 0.7188, 1.0, 0.6875, 1.0, 0.6875, 0.5, 0.6875, 0.5, 0.6875, 1.0, 0.6562, 1.0, 0.6562, 0.5, 0.6562, 0.5, 0.6562, 1.0, 0.625, 1.0, 0.625, 0.5, 0.625, 0.5, 0.625, 1.0, 0.5938, 1.0, 0.5938, 0.5, 0.5938, 0.5, 0.5938, 1.0, 0.5625, 1.0, 0.5625, 0.5, 0.5625, 0.5, 0.5625, 1.0, 0.5312, 1.0, 0.5312, 0.5, 0.5312, 0.5, 0.5312, 1.0, 0.5, 1.0, 0.5, 0.5, 0.5, 0.5, 0.5, 1.0, 0.4688, 1.0, 0.4688, 0.5, 0.4688, 0.5, 0.4688, 1.0, 0.4375, 1.0, 0.4375, 0.5, 0.4375, 0.5, 0.4375, 1.0, 0.4062, 1.0, 0.4062, 0.5, 0.4062, 0.5, 0.4062, 1.0, 0.375, 1.0, 0.375, 0.5, 0.375, 0.5, 0.375, 1.0, 0.3438, 1.0, 0.3438, 0.5, 0.3438, 0.5, 0.3438, 1.0, 0.3125, 1.0, 0.3125, 0.5, 0.3125, 0.5, 0.3125, 1.0, 0.2812, 1.0, 0.2812, 0.5, 0.2812, 0.5, 0.2812, 1.0, 0.25, 1.0, 0.25, 0.5, 0.25, 0.5, 0.25, 1.0, 0.2188, 1.0, 0.2188, 0.5, 0.2188, 0.5, 0.2188, 1.0, 0.1875, 1.0, 0.1875, 0.5, 0.1875, 0.5, 0.1875, 1.0, 0.1562, 1.0, 0.1562, 0.5, 0.1562, 0.5, 0.1562, 1.0, 0.125, 1.0, 0.125, 0.5, 0.125, 0.5, 0.125, 1.0, 0.09375, 1.0, 0.09375, 0.5, 0.09375, 0.5, 0.09375, 1.0, 0.0625, 1.0, 0.0625, 0.5, 0.2851, 0.4265, 0.3189, 0.4163, 0.3418, 0.4717, 0.2968, 0.4854, 0.25, 0.49, 0.2032, 0.4854, 0.1582, 0.4717, 0.1167, 0.4496, 0.08029, 0.4197, 0.05045, 0.3833, 0.02827, 0.3418, 0.01461, 0.2968, 0.01, 0.25, 0.01461, 0.2032, 0.02827, 0.1582, 0.05045, 0.1167, 0.08029, 0.08029, 0.1167, 0.05045, 0.1582, 0.02827, 0.2032, 0.01461, 0.25, 0.01, 0.2968, 0.01461, 0.3418, 0.02827, 0.3833, 0.05045, 0.4197, 0.08029, 0.4496, 0.1167, 0.4717, 0.1582, 0.4163, 0.1811, 0.3997, 0.15, 0.3773, 0.1227, 0.35, 0.1003, 0.3189, 0.0837, 0.2851, 0.07346, 0.25, 0.07, 0.2149, 0.07346, 0.1811, 0.0837, 0.15, 0.1003, 0.1227, 0.1227, 0.1003, 0.15, 0.0837, 0.1811, 0.07346, 0.2149, 0.07, 0.25, 0.07346, 0.2851, 0.0837, 0.3189, 0.1003, 0.35, 0.1227, 0.3773, 0.15, 0.3997, 0.1811, 0.4163, 0.2149, 0.4265, 0.25, 0.43, 0.4265, 0.2149, 0.4163, 0.1811, 0.4717, 0.1582, 0.4854, 0.2032, 0.49, 0.25, 0.4854, 0.2968, 0.4717, 0.3418, 0.4496, 0.3833, 0.4197, 0.4197, 0.3833, 0.4496, 0.3418, 0.4717, 0.3189, 0.4163, 0.35, 0.3997, 0.3773, 0.3773, 0.3997, 0.35, 0.4163, 0.3189, 0.4265, 0.2851, 0.43, 0.25, 0.0625, 0.5, 0.0625, 1.0, 0.03125, 1.0, 0.03125, 0.5, 0.03125, 0.5, 0.03125, 1.0, 0.0, 1.0, 0.0, 0.5, 0.57, 0.25, 0.5735, 0.2149, 0.5146, 0.2032, 0.51, 0.25, 0.5146, 0.2968, 0.5283, 0.3418, 0.5504, 0.3833, 0.5803, 0.4197, 0.6167, 0.4496, 0.6582, 0.4717, 0.7032, 0.4854, 0.75, 0.49, 0.7968, 0.4854, 0.8418, 0.4717, 0.8833, 0.4496, 0.9197, 0.4197, 0.9496, 0.3833, 0.9717, 0.3418, 0.9854, 0.2968, 0.99, 0.25, 0.9854, 0.2032, 0.9717, 0.1582, 0.9496, 0.1167, 0.9197, 0.08029, 0.8833, 0.05045, 0.8418, 0.02827, 0.7968, 0.01461, 0.7851, 0.07346, 0.8189, 0.0837, 0.85, 0.1003, 0.8773, 0.1227, 0.8997, 0.15, 0.9163, 0.1811, 0.9265, 0.2149, 0.93, 0.25, 0.9265, 0.2851, 0.9163, 0.3189, 0.8997, 0.35, 0.8773, 0.3773, 0.85, 0.3997, 0.8189, 0.4163, 0.7851, 0.4265, 0.75, 0.43, 0.7149, 0.4265, 0.6811, 0.4163, 0.65, 0.3997, 0.6227, 0.3773, 0.6003, 0.35, 0.5837, 0.3189, 0.5735, 0.2851, 0.75, 0.07, 0.7851, 0.07346, 0.7968, 0.01461, 0.75, 0.01, 0.7032, 0.01461, 0.6582, 0.02827, 0.6167, 0.05045, 0.5803, 0.08029, 0.5504, 0.1167, 0.5283, 0.1582, 0.5146, 0.2032, 0.5735, 0.2149, 0.5837, 0.1811, 0.6003, 0.15, 0.6227, 0.1227, 0.65, 0.1003, 0.6811, 0.0837, 0.7149, 0.07346, 0.9688, 0.738, 0.9688, 0.762, 1.0, 0.762, 1.0, 0.738, 0.9375, 0.738, 0.9375, 0.762, 0.9688, 0.762, 0.9688, 0.738, 0.9062, 0.738, 0.9062, 0.762, 0.9375, 0.762, 0.9375, 0.738, 0.875, 0.738, 0.875, 0.762, 0.9062, 0.762, 0.9062, 0.738, 0.8438, 0.762, 0.875, 0.762, 0.875, 0.738, 0.8438, 0.738, 0.8125, 0.762, 0.8438, 0.762, 0.8438, 0.738, 0.8125, 0.738, 0.7812, 0.762, 0.8125, 0.762, 0.8125, 0.738, 0.7812, 0.738, 0.75, 0.762, 0.7812, 0.762, 0.7812, 0.738, 0.75, 0.738, 0.7188, 0.762, 0.75, 0.762, 0.75, 0.738, 0.7188, 0.738, 0.6875, 0.762, 0.7188, 0.762, 0.7188, 0.738, 0.6875, 0.738, 0.6562, 0.762, 0.6875, 0.762, 0.6875, 0.738, 0.6562, 0.738, 0.625, 0.762, 0.6562, 0.762, 0.6562, 0.738, 0.625, 0.738, 0.5938, 0.762, 0.625, 0.762, 0.625, 0.738, 0.5938, 0.738, 0.5625, 0.762, 0.5938, 0.762, 0.5938, 0.738, 0.5625, 0.738, 0.5312, 0.762, 0.5625, 0.762, 0.5625, 0.738, 0.5312, 0.738, 0.5, 0.762, 0.5312, 0.762, 0.5312, 0.738, 0.5, 0.738, 0.4688, 0.762, 0.5, 0.762, 0.5, 0.738, 0.4688, 0.738, 0.4375, 0.762, 0.4688, 0.762, 0.4688, 0.738, 0.4375, 0.738, 0.4062, 0.762, 0.4375, 0.762, 0.4375, 0.738, 0.4062, 0.738, 0.375, 0.762, 0.4062, 0.762, 0.4062, 0.738, 0.375, 0.738, 0.3438, 0.738, 0.3438, 0.762, 0.375, 0.762, 0.375, 0.738, 0.3125, 0.738, 0.3125, 0.762, 0.3438, 0.762, 0.3438, 0.738, 0.2812, 0.738, 0.2812, 0.762, 0.3125, 0.762, 0.3125, 0.738, 0.25, 0.738, 0.25, 0.762, 0.2812, 0.762, 0.2812, 0.738, 0.2188, 0.738, 0.2188, 0.762, 0.25, 0.762, 0.25, 0.738, 0.1875, 0.738, 0.1875, 0.762, 0.2188, 0.762, 0.2188, 0.738, 0.1562, 0.738, 0.1562, 0.762, 0.1875, 0.762, 0.1875, 0.738, 0.125, 0.738, 0.125, 0.762, 0.1562, 0.762, 0.1562, 0.738, 0.09375, 0.738, 0.09375, 0.762, 0.125, 0.762, 0.125, 0.738, 0.0625, 0.738, 0.0625, 0.762, 0.09375, 0.762, 0.09375, 0.738, 0.03125, 0.738, 0.03125, 0.762, 0.0625, 0.762, 0.0625, 0.738, 0.0, 0.738, 0.0, 0.762, 0.03125, 0.762, 0.03125, 0.738, 0.9688, 0.74, 0.9688, 0.76, 1.0, 0.76, 1.0, 0.74, 0.9375, 0.74, 0.9375, 0.76, 0.9688, 0.76, 0.9688, 0.74, 0.9062, 0.74, 0.9062, 0.76, 0.9375, 0.76, 0.9375, 0.74, 0.875, 0.74, 0.875, 0.76, 0.9062, 0.76, 0.9062, 0.74, 0.8438, 0.76, 0.875, 0.76, 0.875, 0.74, 0.8438, 0.74, 0.8125, 0.76, 0.8438, 0.76, 0.8438, 0.74, 0.8125, 0.74, 0.7812, 0.76, 0.8125, 0.76, 0.8125, 0.74, 0.7812, 0.74, 0.75, 0.76, 0.7812, 0.76, 0.7812, 0.74, 0.75, 0.74, 0.7188, 0.76, 0.75, 0.76, 0.75, 0.74, 0.7188, 0.74, 0.6875, 0.76, 0.7188, 0.76, 0.7188, 0.74, 0.6875, 0.74, 0.6562, 0.76, 0.6875, 0.76, 0.6875, 0.74, 0.6562, 0.74, 0.625, 0.76, 0.6562, 0.76, 0.6562, 0.74, 0.625, 0.74, 0.5938, 0.76, 0.625, 0.76, 0.625, 0.74, 0.5938, 0.74, 0.5625, 0.76, 0.5938, 0.76, 0.5938, 0.74, 0.5625, 0.74, 0.5312, 0.76, 0.5625, 0.76, 0.5625, 0.74, 0.5312, 0.74, 0.5, 0.76, 0.5312, 0.76, 0.5312, 0.74, 0.5, 0.74, 0.4688, 0.76, 0.5, 0.76, 0.5, 0.74, 0.4688, 0.74, 0.4375, 0.76, 0.4688, 0.76, 0.4688, 0.74, 0.4375, 0.74, 0.4062, 0.76, 0.4375, 0.76, 0.4375, 0.74, 0.4062, 0.74, 0.375, 0.76, 0.4062, 0.76, 0.4062, 0.74, 0.375, 0.74, 0.3438, 0.74, 0.3438, 0.76, 0.375, 0.76, 0.375, 0.74, 0.3125, 0.74, 0.3125, 0.76, 0.3438, 0.76, 0.3438, 0.74, 0.2812, 0.74, 0.2812, 0.76, 0.3125, 0.76, 0.3125, 0.74, 0.25, 0.74, 0.25, 0.76, 0.2812, 0.76, 0.2812, 0.74, 0.2188, 0.74, 0.2188, 0.76, 0.25, 0.76, 0.25, 0.74, 0.1875, 0.74, 0.1875, 0.76, 0.2188, 0.76, 0.2188, 0.74, 0.1562, 0.74, 0.1562, 0.76, 0.1875, 0.76, 0.1875, 0.74, 0.125, 0.74, 0.125, 0.76, 0.1562, 0.76, 0.1562, 0.74, 0.09375, 0.74, 0.09375, 0.76, 0.125, 0.76, 0.125, 0.74, 0.0625, 0.74, 0.0625, 0.76, 0.09375, 0.76, 0.09375, 0.74, 0.03125, 0.74, 0.03125, 0.76, 0.0625, 0.76, 0.0625, 0.74, 0.0, 0.74, 0.0, 0.76, 0.03125, 0.76, 0.03125, 0.74, 0.9688, 0.74, 0.9688, 0.76, 1.0, 0.76, 1.0, 0.74, 0.9375, 0.74, 0.9375, 0.76, 0.9688, 0.76, 0.9688, 0.74, 0.9062, 0.74, 0.9062, 0.76, 0.9375, 0.76, 0.9375, 0.74, 0.875, 0.74, 0.875, 0.76, 0.9062, 0.76, 0.9062, 0.74, 0.8438, 0.76, 0.875, 0.76, 0.875, 0.74, 0.8438, 0.74, 0.8125, 0.76, 0.8438, 0.76, 0.8438, 0.74, 0.8125, 0.74, 0.7812, 0.76, 0.8125, 0.76, 0.8125, 0.74, 0.7812, 0.74, 0.75, 0.76, 0.7812, 0.76, 0.7812, 0.74, 0.75, 0.74, 0.7188, 0.76, 0.75, 0.76, 0.75, 0.74, 0.7188, 0.74, 0.6875, 0.76, 0.7188, 0.76, 0.7188, 0.74, 0.6875, 0.74, 0.6562, 0.76, 0.6875, 0.76, 0.6875, 0.74, 0.6562, 0.74, 0.625, 0.76, 0.6562, 0.76, 0.6562, 0.74, 0.625, 0.74, 0.5938, 0.76, 0.625, 0.76, 0.625, 0.74, 0.5938, 0.74, 0.5625, 0.76, 0.5938, 0.76, 0.5938, 0.74, 0.5625, 0.74, 0.5312, 0.76, 0.5625, 0.76, 0.5625, 0.74, 0.5312, 0.74, 0.5, 0.76, 0.5312, 0.76, 0.5312, 0.74, 0.5, 0.74, 0.4688, 0.76, 0.5, 0.76, 0.5, 0.74, 0.4688, 0.74, 0.4375, 0.76, 0.4688, 0.76, 0.4688, 0.74, 0.4375, 0.74, 0.4062, 0.76, 0.4375, 0.76, 0.4375, 0.74, 0.4062, 0.74, 0.375, 0.76, 0.4062, 0.76, 0.4062, 0.74, 0.375, 0.74, 0.3438, 0.74, 0.3438, 0.76, 0.375, 0.76, 0.375, 0.74, 0.3125, 0.74, 0.3125, 0.76, 0.3438, 0.76, 0.3438, 0.74, 0.2812, 0.74, 0.2812, 0.76, 0.3125, 0.76, 0.3125, 0.74, 0.25, 0.74, 0.25, 0.76, 0.2812, 0.76, 0.2812, 0.74, 0.2188, 0.74, 0.2188, 0.76, 0.25, 0.76, 0.25, 0.74, 0.1875, 0.74, 0.1875, 0.76, 0.2188, 0.76, 0.2188, 0.74, 0.1562, 0.74, 0.1562, 0.76, 0.1875, 0.76, 0.1875, 0.74, 0.125, 0.74, 0.125, 0.76, 0.1562, 0.76, 0.1562, 0.74, 0.09375, 0.74, 0.09375, 0.76, 0.125, 0.76, 0.125, 0.74, 0.0625, 0.74, 0.0625, 0.76, 0.09375, 0.76, 0.09375, 0.74, 0.03125, 0.74, 0.03125, 0.76, 0.0625, 0.76, 0.0625, 0.74, 0.0, 0.74, 0.0, 0.76, 0.03125, 0.76, 0.03125, 0.74, 0.9688, 0.74, 0.9688, 0.76, 1.0, 0.76, 1.0, 0.74, 0.9375, 0.74, 0.9375, 0.76, 0.9688, 0.76, 0.9688, 0.74, 0.9062, 0.74, 0.9062, 0.76, 0.9375, 0.76, 0.9375, 0.74, 0.875, 0.74, 0.875, 0.76, 0.9062, 0.76, 0.9062, 0.74, 0.8438, 0.76, 0.875, 0.76, 0.875, 0.74, 0.8438, 0.74, 0.8125, 0.76, 0.8438, 0.76, 0.8438, 0.74, 0.8125, 0.74, 0.7812, 0.76, 0.8125, 0.76, 0.8125, 0.74, 0.7812, 0.74, 0.75, 0.76, 0.7812, 0.76, 0.7812, 0.74, 0.75, 0.74, 0.7188, 0.76, 0.75, 0.76, 0.75, 0.74, 0.7188, 0.74, 0.6875, 0.74, 0.6875, 0.76, 0.7025, 0.76, 0.7188, 0.76, 0.7188, 0.74, 0.7038, 0.74, 0.6562, 0.76, 0.6875, 0.76, 0.6875, 0.74, 0.6562, 0.74, 0.625, 0.76, 0.6562, 0.76, 0.6562, 0.74, 0.625, 0.74, 0.5938, 0.76, 0.625, 0.76, 0.625, 0.74, 0.5938, 0.74, 0.5625, 0.76, 0.5938, 0.76, 0.5938, 0.74, 0.5625, 0.74, 0.5312, 0.76, 0.5625, 0.76, 0.5625, 0.74, 0.5312, 0.74, 0.5, 0.76, 0.5312, 0.76, 0.5312, 0.74, 0.5, 0.74, 0.4688, 0.76, 0.5, 0.76, 0.5, 0.74, 0.4688, 0.74, 0.4375, 0.76, 0.4688, 0.76, 0.4688, 0.74, 0.4375, 0.74, 0.4062, 0.76, 0.4375, 0.76, 0.4375, 0.74, 0.4062, 0.74, 0.375, 0.76, 0.4062, 0.76, 0.4062, 0.74, 0.375, 0.74, 0.3438, 0.74, 0.3438, 0.76, 0.375, 0.76, 0.375, 0.74, 0.3125, 0.74, 0.3125, 0.76, 0.3438, 0.76, 0.3438, 0.74, 0.2812, 0.74, 0.2812, 0.76, 0.3125, 0.76, 0.3125, 0.74, 0.25, 0.74, 0.25, 0.76, 0.2812, 0.76, 0.2812, 0.74, 0.2188, 0.74, 0.2188, 0.76, 0.25, 0.76, 0.25, 0.74, 0.1875, 0.74, 0.1875, 0.76, 0.2188, 0.76, 0.2188, 0.74, 0.1562, 0.74, 0.1562, 0.76, 0.1875, 0.76, 0.1875, 0.74, 0.125, 0.74, 0.125, 0.76, 0.1562, 0.76, 0.1562, 0.74, 0.09375, 0.74, 0.09375, 0.76, 0.125, 0.76, 0.125, 0.74, 0.0625, 0.74, 0.0625, 0.76, 0.09375, 0.76, 0.09375, 0.74, 0.0625, 0.74, 0.03125, 0.74, 0.03125, 0.76, 0.04625, 0.76, 0.0625, 0.76, 0.0, 0.74, 0.0, 0.76, 0.03125, 0.76, 0.03125, 0.74, 0.9688, 0.74, 0.9688, 0.76, 1.0, 0.76, 1.0, 0.74, 0.9375, 0.74, 0.9375, 0.76, 0.9688, 0.76, 0.9688, 0.74, 0.9062, 0.74, 0.9062, 0.76, 0.9375, 0.76, 0.9375, 0.74, 0.875, 0.74, 0.875, 0.76, 0.9062, 0.76, 0.9062, 0.74, 0.8438, 0.76, 0.875, 0.76, 0.875, 0.74, 0.8438, 0.74, 0.8125, 0.76, 0.8438, 0.76, 0.8438, 0.74, 0.8125, 0.74, 0.7812, 0.76, 0.8125, 0.76, 0.8125, 0.74, 0.7812, 0.74, 0.75, 0.76, 0.7812, 0.76, 0.7812, 0.74, 0.75, 0.74, 0.7188, 0.76, 0.75, 0.76, 0.75, 0.74, 0.7188, 0.74, 0.6875, 0.76, 0.7188, 0.76, 0.7188, 0.74, 0.6875, 0.74, 0.6562, 0.76, 0.6875, 0.76, 0.6875, 0.74, 0.6562, 0.74, 0.625, 0.76, 0.6562, 0.76, 0.6562, 0.74, 0.625, 0.74, 0.5938, 0.76, 0.625, 0.76, 0.625, 0.74, 0.5938, 0.74, 0.5625, 0.76, 0.5938, 0.76, 0.5938, 0.74, 0.5625, 0.74, 0.5312, 0.76, 0.5625, 0.76, 0.5625, 0.74, 0.5312, 0.74, 0.5, 0.74, 0.5, 0.76, 0.5312, 0.76, 0.5312, 0.74, 0.5138, 0.74, 0.4688, 0.76, 0.5, 0.76, 0.5, 0.74, 0.4688, 0.74, 0.4375, 0.76, 0.4688, 0.76, 0.4688, 0.74, 0.4375, 0.74, 0.4062, 0.76, 0.4375, 0.76, 0.4375, 0.74, 0.4062, 0.74, 0.375, 0.76, 0.4062, 0.76, 0.4062, 0.74, 0.375, 0.74, 0.3438, 0.74, 0.3438, 0.76, 0.375, 0.76, 0.375, 0.74, 0.3125, 0.74, 0.3125, 0.76, 0.3438, 0.76, 0.3438, 0.74, 0.2812, 0.74, 0.2812, 0.76, 0.3125, 0.76, 0.3125, 0.74, 0.25, 0.74, 0.25, 0.76, 0.2615, 0.76, 0.2812, 0.76, 0.2812, 0.74, 0.2188, 0.74, 0.2188, 0.76, 0.2338, 0.76, 0.25, 0.76, 0.25, 0.74, 0.1875, 0.74, 0.1875, 0.76, 0.2188, 0.76, 0.2188, 0.74, 0.2037, 0.74, 0.1562, 0.74, 0.1562, 0.76, 0.1875, 0.76, 0.1875, 0.74, 0.125, 0.74, 0.125, 0.76, 0.1562, 0.76, 0.1562, 0.74, 0.09375, 0.74, 0.09375, 0.76, 0.125, 0.76, 0.125, 0.74, 0.0625, 0.74, 0.0625, 0.76, 0.09375, 0.76, 0.09375, 0.74, 0.03125, 0.74, 0.03125, 0.76, 0.0625, 0.76, 0.0625, 0.74, 0.0, 0.74, 0.0, 0.76, 0.03125, 0.76, 0.03125, 0.74])
me_cylinder.update()

# ---- objects
ob_light = bpy.data.objects.new('Light', light_light)
ob_camera = bpy.data.objects.new('Camera', cam_camera)
ob_cylinder = bpy.data.objects.new('Cylinder', me_cylinder)

# ---- transforms, parenting, visibility, modifiers, constraints
ob_light.location = (4.076, 1.005, 5.904)
ob_light.rotation_euler = (0.6503, 0.05522, 1.866)
ob_light.lock_rotations_4d = False
ob_light.empty_display_type = 'ARROWS'
ob_light.color = (0.0, 0.0, 0.0, 0.0)
ob_light.lineart.crease_threshold = 0.0
ob_camera.location = (7.359, -6.926, 4.958)
ob_camera.rotation_euler = (1.109, 0.0, 0.8149)
ob_camera.lock_rotations_4d = False
ob_camera.empty_display_type = 'ARROWS'
ob_camera.color = (0.0, 0.0, 0.0, 0.0)
ob_camera.display_type = 'WIRE'
ob_camera.lineart.crease_threshold = 0.0
ob_cylinder.location = (0.0, 0.0, 0.0)
ob_cylinder.scale = (0.6, 0.6, 0.04)

# ---- collection membership
col_collection.objects.link(ob_light)
col_collection.objects.link(ob_camera)
col_collection.objects.link(ob_cylinder)

# ---- scene / render settings (as saved in the file)
scene.camera = ob_camera
scene.frame_start = 1; scene.frame_end = 250; scene.frame_set(1)
scene.render.engine = 'BLENDER_EEVEE_NEXT'
scene.cycles.sampling_pattern = 'TABULATED_SOBOL'
bpy.context.view_layer.update()
